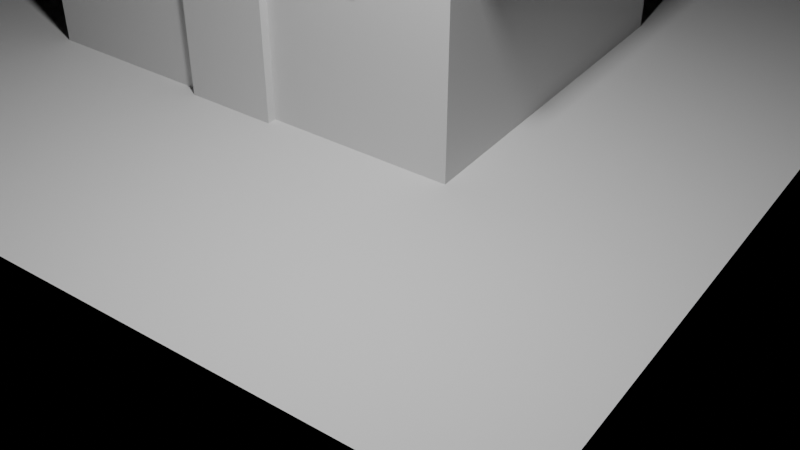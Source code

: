 # Source: two_floor_house.blend  (saved by Blender 4.5.90; exported with 4.5.12 LTS)
import bpy
from mathutils import Matrix  # noqa: F401  (used for matrix-valued properties, if any)

bpy.ops.wm.read_factory_settings(use_empty=True)
scene = bpy.context.scene
scene.name = 'Scene'

# ---- cameras
cam_camera = bpy.data.cameras.new('Camera')

# ---- lights
light_area = bpy.data.lights.new('Area', 'AREA')
light_area.energy = 1200.0
light_area.size = 1.0
light_area.size_y = 1.0

# ---- meshes
me_cube = bpy.data.meshes.new('Cube')
me_cube.from_pydata([(-1.0, -1.0, -1.0), (-1.0, -1.0, 1.0), (-1.0, 1.0, -1.0), (-1.0, 1.0, 1.0), (1.0, -1.0, -1.0), (1.0, -1.0, 1.0), (1.0, 1.0, -1.0), (1.0, 1.0, 1.0)], [], [(0, 1, 3, 2), (2, 3, 7, 6), (6, 7, 5, 4), (4, 5, 1, 0), (2, 6, 4, 0), (7, 3, 1, 5)])
_uv = me_cube.uv_layers.new(name='UVMap')
_uv.uv.foreach_set('vector', [0.375, 0.0, 0.625, 0.0, 0.625, 0.25, 0.375, 0.25, 0.375, 0.25, 0.625, 0.25, 0.625, 0.5, 0.375, 0.5, 0.375, 0.5, 0.625, 0.5, 0.625, 0.75, 0.375, 0.75, 0.375, 0.75, 0.625, 0.75, 0.625, 1.0, 0.375, 1.0, 0.125, 0.5, 0.375, 0.5, 0.375, 0.75, 0.125, 0.75, 0.625, 0.5, 0.875, 0.5, 0.875, 0.75, 0.625, 0.75])
me_cube.update()
me_cube_001 = bpy.data.meshes.new('Cube.001')
me_cube_001.from_pydata([(-1.0, -1.0, -1.0), (-1.0, -1.0, 1.0), (-1.0, 1.0, -1.0), (-1.0, 1.0, 1.0), (1.0, -1.0, -1.0), (1.0, -1.0, 1.0), (1.0, 1.0, -1.0), (1.0, 1.0, 1.0)], [], [(0, 1, 3, 2), (2, 3, 7, 6), (6, 7, 5, 4), (4, 5, 1, 0), (2, 6, 4, 0), (7, 3, 1, 5)])
_uv = me_cube_001.uv_layers.new(name='UVMap')
_uv.uv.foreach_set('vector', [0.375, 0.0, 0.625, 0.0, 0.625, 0.25, 0.375, 0.25, 0.375, 0.25, 0.625, 0.25, 0.625, 0.5, 0.375, 0.5, 0.375, 0.5, 0.625, 0.5, 0.625, 0.75, 0.375, 0.75, 0.375, 0.75, 0.625, 0.75, 0.625, 1.0, 0.375, 1.0, 0.125, 0.5, 0.375, 0.5, 0.375, 0.75, 0.125, 0.75, 0.625, 0.5, 0.875, 0.5, 0.875, 0.75, 0.625, 0.75])
me_cube_001.update()
me_cube_002 = bpy.data.meshes.new('Cube.002')
me_cube_002.from_pydata([(-1.0, -1.0, -1.0), (-1.0, -1.0, 1.0), (-1.0, 1.0, -1.0), (-1.0, 1.0, 1.0), (1.0, -1.0, -1.0), (1.0, -1.0, 1.0), (1.0, 1.0, -1.0), (1.0, 1.0, 1.0)], [], [(0, 1, 3, 2), (2, 3, 7, 6), (6, 7, 5, 4), (4, 5, 1, 0), (2, 6, 4, 0), (7, 3, 1, 5)])
_uv = me_cube_002.uv_layers.new(name='UVMap')
_uv.uv.foreach_set('vector', [0.375, 0.0, 0.625, 0.0, 0.625, 0.25, 0.375, 0.25, 0.375, 0.25, 0.625, 0.25, 0.625, 0.5, 0.375, 0.5, 0.375, 0.5, 0.625, 0.5, 0.625, 0.75, 0.375, 0.75, 0.375, 0.75, 0.625, 0.75, 0.625, 1.0, 0.375, 1.0, 0.125, 0.5, 0.375, 0.5, 0.375, 0.75, 0.125, 0.75, 0.625, 0.5, 0.875, 0.5, 0.875, 0.75, 0.625, 0.75])
me_cube_002.update()
me_cube_003 = bpy.data.meshes.new('Cube.003')
me_cube_003.from_pydata([(-1.0, -1.0, -1.0), (-1.0, -1.0, 1.0), (-1.0, 1.0, -1.0), (-1.0, 1.0, 1.0), (1.0, -1.0, -1.0), (1.0, -1.0, 1.0), (1.0, 1.0, -1.0), (1.0, 1.0, 1.0)], [], [(0, 1, 3, 2), (2, 3, 7, 6), (6, 7, 5, 4), (4, 5, 1, 0), (2, 6, 4, 0), (7, 3, 1, 5)])
_uv = me_cube_003.uv_layers.new(name='UVMap')
_uv.uv.foreach_set('vector', [0.375, 0.0, 0.625, 0.0, 0.625, 0.25, 0.375, 0.25, 0.375, 0.25, 0.625, 0.25, 0.625, 0.5, 0.375, 0.5, 0.375, 0.5, 0.625, 0.5, 0.625, 0.75, 0.375, 0.75, 0.375, 0.75, 0.625, 0.75, 0.625, 1.0, 0.375, 1.0, 0.125, 0.5, 0.375, 0.5, 0.375, 0.75, 0.125, 0.75, 0.625, 0.5, 0.875, 0.5, 0.875, 0.75, 0.625, 0.75])
me_cube_003.update()
me_cube_004 = bpy.data.meshes.new('Cube.004')
me_cube_004.from_pydata([(-1.0, -1.0, -1.0), (-1.0, -1.0, 1.0), (-1.0, 1.0, -1.0), (-1.0, 1.0, 1.0), (1.0, -1.0, -1.0), (1.0, -1.0, 1.0), (1.0, 1.0, -1.0), (1.0, 1.0, 1.0)], [], [(0, 1, 3, 2), (2, 3, 7, 6), (6, 7, 5, 4), (4, 5, 1, 0), (2, 6, 4, 0), (7, 3, 1, 5)])
_uv = me_cube_004.uv_layers.new(name='UVMap')
_uv.uv.foreach_set('vector', [0.375, 0.0, 0.625, 0.0, 0.625, 0.25, 0.375, 0.25, 0.375, 0.25, 0.625, 0.25, 0.625, 0.5, 0.375, 0.5, 0.375, 0.5, 0.625, 0.5, 0.625, 0.75, 0.375, 0.75, 0.375, 0.75, 0.625, 0.75, 0.625, 1.0, 0.375, 1.0, 0.125, 0.5, 0.375, 0.5, 0.375, 0.75, 0.125, 0.75, 0.625, 0.5, 0.875, 0.5, 0.875, 0.75, 0.625, 0.75])
me_cube_004.update()
me_cube_005 = bpy.data.meshes.new('Cube.005')
me_cube_005.from_pydata([(-1.0, -1.0, -1.0), (-1.0, -1.0, 1.0), (-1.0, 1.0, -1.0), (-1.0, 1.0, 1.0), (1.0, -1.0, -1.0), (1.0, -1.0, 1.0), (1.0, 1.0, -1.0), (1.0, 1.0, 1.0)], [], [(0, 1, 3, 2), (2, 3, 7, 6), (6, 7, 5, 4), (4, 5, 1, 0), (2, 6, 4, 0), (7, 3, 1, 5)])
_uv = me_cube_005.uv_layers.new(name='UVMap')
_uv.uv.foreach_set('vector', [0.375, 0.0, 0.625, 0.0, 0.625, 0.25, 0.375, 0.25, 0.375, 0.25, 0.625, 0.25, 0.625, 0.5, 0.375, 0.5, 0.375, 0.5, 0.625, 0.5, 0.625, 0.75, 0.375, 0.75, 0.375, 0.75, 0.625, 0.75, 0.625, 1.0, 0.375, 1.0, 0.125, 0.5, 0.375, 0.5, 0.375, 0.75, 0.125, 0.75, 0.625, 0.5, 0.875, 0.5, 0.875, 0.75, 0.625, 0.75])
me_cube_005.update()
me_plane = bpy.data.meshes.new('Plane')
me_plane.from_pydata([(-1.0, -1.0, 0.0), (1.0, -1.0, 0.0), (-1.0, 1.0, 0.0), (1.0, 1.0, 0.0)], [], [(0, 1, 3, 2)])
_uv = me_plane.uv_layers.new(name='UVMap')
_uv.uv.foreach_set('vector', [0.0, 0.0, 1.0, 0.0, 1.0, 1.0, 0.0, 1.0])
me_plane.update()

# ---- objects
ob_house_groundfloor = bpy.data.objects.new('House_GroundFloor', me_cube)
ob_house_secondfloor = bpy.data.objects.new('House_SecondFloor', me_cube_001)
ob_roof = bpy.data.objects.new('Roof', me_cube_002)
ob_frontdoor = bpy.data.objects.new('FrontDoor', me_cube_003)
ob_upperwindow = bpy.data.objects.new('UpperWindow', me_cube_004)
ob_upperwindow2 = bpy.data.objects.new('UpperWindow2', me_cube_005)
ob_ground = bpy.data.objects.new('Ground', me_plane)
ob_camera = bpy.data.objects.new('Camera', cam_camera)
ob_keylight = bpy.data.objects.new('KeyLight', light_area)

# ---- transforms, parenting, visibility, modifiers, constraints
ob_house_groundfloor.location = (0.0, 0.0, 1.5)
ob_house_groundfloor.scale = (5.0, 4.0, 1.5)
ob_house_secondfloor.location = (0.0, 0.0, 4.5)
ob_house_secondfloor.scale = (5.0, 4.0, 1.5)
ob_roof.location = (0.0, 0.0, 6.5)
ob_roof.scale = (5.5, 4.5, 0.5)
ob_frontdoor.location = (0.0, -4.05, 1.5)
ob_frontdoor.scale = (1.0, 0.15, 1.5)
ob_upperwindow.location = (-2.0, -4.05, 4.5)
ob_upperwindow.scale = (1.2, 0.15, 1.0)
ob_upperwindow2.location = (2.0, -4.05, 4.5)
ob_upperwindow2.scale = (1.2, 0.15, 1.0)
ob_ground.location = (0.0, 0.0, 0.0)
ob_ground.scale = (10.0, 10.0, 1.0)
ob_camera.location = (14.0, -18.0, 11.0)
ob_camera.rotation_euler = (0.95, 0.0, 0.62)
ob_keylight.location = (6.0, -8.0, 12.0)

# ---- collection membership
scene.collection.objects.link(ob_house_groundfloor)
scene.collection.objects.link(ob_house_secondfloor)
scene.collection.objects.link(ob_roof)
scene.collection.objects.link(ob_frontdoor)
scene.collection.objects.link(ob_upperwindow)
scene.collection.objects.link(ob_upperwindow2)
scene.collection.objects.link(ob_ground)
scene.collection.objects.link(ob_camera)
scene.collection.objects.link(ob_keylight)

# ---- scene / render settings (as saved in the file)
scene.camera = ob_camera
scene.frame_start = 1; scene.frame_end = 250; scene.frame_set(1)
scene.render.engine = 'BLENDER_EEVEE_NEXT'
bpy.context.view_layer.update()
